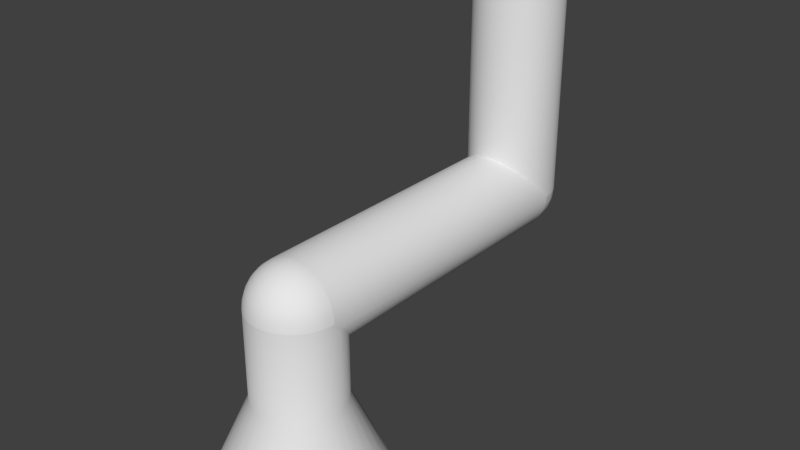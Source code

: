 # Source: Crank.blend  (saved by Blender 2.76.0; exported with 4.5.12 LTS)
import bpy
from mathutils import Matrix  # noqa: F401  (used for matrix-valued properties, if any)

bpy.ops.wm.read_factory_settings(use_empty=True)
scene = bpy.context.scene
scene.name = 'Scene'

# ---- collections
col_collection_1 = bpy.data.collections.new('Collection 1'); scene.collection.children.link(col_collection_1)

# ---- world
world_world = bpy.data.worlds.new('World'); scene.world = world_world
world_world.color = (0.05088, 0.05088, 0.05088)
world_world.use_sun_shadow = False
world_world.sun_shadow_jitter_overblur = 0.0
world_world.cycles.sampling_method = 'MANUAL'
world_world.cycles.sample_map_resolution = 256

# ---- meshes
me_circle = bpy.data.meshes.new('Circle')
me_circle.from_pydata([(0.0, 1.0, 0.0), (-0.1951, 0.9808, 0.0), (-0.3827, 0.9239, 0.0), (-0.5556, 0.8315, 0.0), (-0.7071, 0.7071, 0.0), (-0.8315, 0.5556, 0.0), (-0.9239, 0.3827, 0.0), (-0.9808, 0.1951, 0.0), (-1.0, 7.55e-08, 0.0), (-0.9808, -0.1951, 0.0), (-0.9239, -0.3827, 0.0), (-0.8315, -0.5556, 0.0), (-0.7071, -0.7071, 0.0), (-0.5556, -0.8315, 0.0), (-0.3827, -0.9239, 0.0), (-0.1951, -0.9808, 0.0), (3.258e-07, -1.0, 0.0), (0.1951, -0.9808, 0.0), (0.3827, -0.9239, 0.0), (0.5556, -0.8315, 0.0), (0.7071, -0.7071, 0.0), (0.8315, -0.5556, 0.0), (0.9239, -0.3827, 0.0), (0.9808, -0.1951, 0.0), (1.0, 9.656e-07, 0.0), (0.9808, 0.1951, 0.0), (0.9239, 0.3827, 0.0), (0.8315, 0.5556, 0.0), (0.7071, 0.7071, 0.0), (0.5556, 0.8315, 0.0), (0.3827, 0.9239, 0.0), (0.1951, 0.9808, 0.0), (-0.1951, 0.0, 2.981), (-0.3827, 0.0, 2.924), (-0.5556, 0.0, 2.831), (-0.7071, 0.0, 2.707), (-0.8315, 0.0, 2.556), (-0.9239, 0.0, 2.383), (-0.9808, 0.0, 2.195), (-0.1951, 3.0, 1.019), (-0.5556, 3.0, 1.169), (-0.9239, 3.0, 1.617), (-0.9808, 3.0, 1.805), (0.1951, -7.212e-09, 2.981), (0.3827, 4.122e-08, 2.924), (0.5556, 2.632e-08, 2.831), (0.7071, -2.584e-08, 2.707), (0.8315, -8.544e-08, 2.556), (0.9239, 6.357e-08, 2.383), (0.9808, -8.544e-08, 2.195), (1.0, -1.003e-07, 2.0), (0.1913, -0.03806, 2.981), (0.3753, -0.07466, 2.924), (0.5449, -0.1084, 2.831), (0.6935, -0.1379, 2.707), (0.8155, -0.1622, 2.556), (0.9061, -0.1802, 2.383), (0.9619, -0.1913, 2.195), (0.1802, -0.07466, 2.981), (0.3536, -0.1464, 2.924), (0.5133, -0.2126, 2.831), (0.6533, -0.2706, 2.707), (0.7682, -0.3182, 2.556), (0.8536, -0.3536, 2.383), (0.9061, -0.3753, 2.195), (0.1622, -0.1084, 2.981), (0.3182, -0.2126, 2.924), (0.4619, -0.3087, 2.831), (0.5879, -0.3928, 2.707), (0.6913, -0.4619, 2.556), (0.7682, -0.5133, 2.383), (0.8155, -0.5449, 2.195), (0.138, -0.1379, 2.981), (0.2706, -0.2706, 2.924), (0.3928, -0.3928, 2.831), (0.5, -0.5, 2.707), (0.5879, -0.5879, 2.556), (0.6533, -0.6533, 2.383), (0.6935, -0.6935, 2.195), (0.9239, 3.0, 1.617), (0.1084, -0.1622, 2.981), (0.2126, -0.3182, 2.924), (0.3087, -0.4619, 2.831), (0.3928, -0.5879, 2.707), (0.4619, -0.6913, 2.556), (0.5133, -0.7682, 2.383), (0.5449, -0.8155, 2.195), (0.07466, -0.1802, 2.981), (0.1464, -0.3536, 2.924), (0.2126, -0.5133, 2.831), (0.2706, -0.6533, 2.707), (0.3182, -0.7682, 2.556), (0.3536, -0.8536, 2.383), (0.3753, -0.9061, 2.195), (0.3827, 3.0, 1.076), (0.03806, -0.1913, 2.981), (0.07466, -0.3753, 2.924), (0.1084, -0.5449, 2.831), (0.1379, -0.6935, 2.707), (0.1622, -0.8155, 2.556), (0.1802, -0.9061, 2.383), (0.1913, -0.9619, 2.195), (3.117e-07, -0.1951, 2.981), (2.819e-07, -0.3827, 2.924), (2.819e-07, -0.5556, 2.831), (1.851e-07, -0.7071, 2.707), (1.404e-07, -0.8315, 2.556), (3.192e-07, -0.9239, 2.383), (9.567e-08, -0.9808, 2.195), (-0.03806, -0.1913, 2.981), (-0.07466, -0.3753, 2.924), (-0.1084, -0.5449, 2.831), (-0.1379, -0.6935, 2.707), (-0.1622, -0.8155, 2.556), (-0.1802, -0.9061, 2.383), (-0.1913, -0.9619, 2.195), (-0.07466, -0.1802, 2.981), (-0.1464, -0.3536, 2.924), (-0.2126, -0.5133, 2.831), (-0.2706, -0.6533, 2.707), (-0.3182, -0.7682, 2.556), (-0.3536, -0.8536, 2.383), (-0.3753, -0.9061, 2.195), (-0.1084, -0.1622, 2.981), (-0.2126, -0.3182, 2.924), (-0.3087, -0.4619, 2.831), (-0.3928, -0.5879, 2.707), (-0.4619, -0.6913, 2.556), (-0.5133, -0.7682, 2.383), (-0.5449, -0.8155, 2.195), (-0.1379, -0.1379, 2.981), (-0.2706, -0.2706, 2.924), (-0.3928, -0.3928, 2.831), (-0.5, -0.5, 2.707), (-0.5879, -0.5879, 2.556), (-0.6533, -0.6533, 2.383), (-0.6935, -0.6935, 2.195), (-0.1622, -0.1084, 2.981), (-0.3182, -0.2126, 2.924), (-0.4619, -0.3087, 2.831), (-0.5879, -0.3928, 2.707), (-0.6913, -0.4619, 2.556), (-0.7682, -0.5133, 2.383), (-0.8155, -0.5449, 2.195), (-0.1802, -0.07466, 2.981), (-0.3536, -0.1464, 2.924), (-0.5133, -0.2126, 2.831), (-0.6533, -0.2706, 2.707), (-0.7682, -0.3182, 2.556), (-0.8536, -0.3536, 2.383), (-0.9061, -0.3753, 2.195), (-0.1913, -0.03806, 2.981), (-0.3753, -0.07466, 2.924), (-0.5449, -0.1084, 2.831), (-0.6935, -0.1379, 2.707), (-0.8155, -0.1622, 2.556), (-0.9061, -0.1802, 2.383), (-0.9619, -0.1913, 2.195), (-0.3827, 6.076, 5.0), (-0.5556, 6.169, 5.0), (-0.9808, 7.195, 2.0), (-0.9619, 7.191, 1.805), (-0.9061, 7.18, 1.617), (-0.8155, 7.162, 1.444), (-0.6935, 7.138, 1.293), (-0.5449, 7.108, 1.169), (-0.3753, 7.075, 1.076), (-0.1913, 7.038, 1.019), (-0.7071, 6.293, 5.0), (-0.8315, 6.444, 5.0), (-0.9239, 7.383, 2.0), (-0.9061, 7.375, 1.805), (-0.8536, 7.354, 1.617), (-0.7682, 7.318, 1.444), (-0.6533, 7.271, 1.293), (-0.5133, 7.213, 1.169), (-0.3536, 7.146, 1.076), (-0.1802, 7.075, 1.019), (-0.9239, 6.617, 5.0), (-0.9808, 6.805, 5.0), (-0.8315, 7.556, 2.0), (-0.8155, 7.545, 1.805), (-0.7682, 7.513, 1.617), (-0.6913, 7.462, 1.444), (-0.5879, 7.393, 1.293), (-0.4619, 7.309, 1.169), (-0.3182, 7.213, 1.076), (-0.1622, 7.108, 1.019), (-1.0, 7.0, 5.0), (-0.9808, 7.195, 5.0), (-0.7071, 7.707, 2.0), (-0.6935, 7.694, 1.805), (-0.6533, 7.653, 1.617), (-0.5879, 7.588, 1.444), (-0.5, 7.5, 1.293), (-0.3928, 7.393, 1.169), (-0.2706, 7.271, 1.076), (-0.1379, 7.138, 1.019), (-0.9239, 7.383, 5.0), (-0.8315, 7.556, 5.0), (-0.5556, 7.831, 2.0), (-0.5449, 7.815, 1.805), (-0.5133, 7.768, 1.617), (-0.4619, 7.691, 1.444), (-0.3928, 7.588, 1.293), (-0.3087, 7.462, 1.169), (-0.2126, 7.318, 1.076), (-0.1084, 7.162, 1.019), (-0.7071, 7.707, 5.0), (-0.5556, 7.831, 5.0), (-0.3827, 7.924, 2.0), (-0.3753, 7.906, 1.805), (-0.3536, 7.854, 1.617), (-0.3182, 7.768, 1.444), (-0.2706, 7.653, 1.293), (-0.2126, 7.513, 1.169), (-0.1464, 7.354, 1.076), (-0.07466, 7.18, 1.019), (-0.3827, 7.924, 5.0), (-0.1951, 7.981, 5.0), (-0.1951, 7.981, 2.0), (-0.1913, 7.962, 1.805), (-0.1802, 7.906, 1.617), (-0.1622, 7.815, 1.444), (-0.1379, 7.694, 1.293), (-0.1084, 7.545, 1.169), (-0.07466, 7.375, 1.076), (-0.03806, 7.191, 1.019), (0.0, 8.0, 5.0), (0.0, 8.0, 2.0), (3.788e-07, 8.0, 2.0), (3.937e-07, 7.981, 1.805), (2.298e-07, 7.924, 1.617), (3.341e-07, 7.831, 1.444), (3.192e-07, 7.707, 1.293), (3.415e-07, 7.556, 1.169), (3.043e-07, 7.383, 1.076), (3.08e-07, 7.195, 1.019), (-0.1951, 7.981, 2.0), (-0.3827, 7.924, 2.0), (0.1951, 7.981, 2.0), (0.1913, 7.962, 1.805), (0.1802, 7.906, 1.617), (0.1622, 7.815, 1.444), (0.138, 7.694, 1.293), (0.1084, 7.545, 1.169), (0.07466, 7.375, 1.076), (0.03806, 7.191, 1.019), (-0.5556, 7.831, 2.0), (-0.7071, 7.707, 2.0), (0.3827, 7.924, 2.0), (0.3753, 7.906, 1.805), (0.3536, 7.854, 1.617), (0.3182, 7.768, 1.444), (0.2706, 7.653, 1.293), (0.2126, 7.513, 1.169), (0.1464, 7.354, 1.076), (0.07466, 7.18, 1.019), (-0.8315, 7.556, 2.0), (-0.9239, 7.383, 2.0), (0.5556, 7.831, 2.0), (0.5449, 7.815, 1.805), (0.5133, 7.768, 1.617), (0.4619, 7.691, 1.444), (0.3928, 7.588, 1.293), (0.3087, 7.462, 1.169), (0.2126, 7.318, 1.076), (0.1084, 7.162, 1.019), (-0.9808, 7.195, 2.0), (-1.0, 7.0, 2.0), (0.7071, 7.707, 2.0), (0.6935, 7.694, 1.805), (0.6533, 7.653, 1.617), (0.5879, 7.588, 1.444), (0.5, 7.5, 1.293), (0.3928, 7.393, 1.169), (0.2706, 7.271, 1.076), (0.138, 7.138, 1.019), (0.8315, 7.556, 2.0), (0.8155, 7.545, 1.805), (0.7682, 7.513, 1.617), (0.6913, 7.462, 1.444), (0.5879, 7.393, 1.293), (0.4619, 7.309, 1.169), (0.3182, 7.213, 1.076), (0.1622, 7.108, 1.019), (0.9239, 7.383, 2.0), (0.9061, 7.375, 1.805), (0.8536, 7.354, 1.617), (0.7682, 7.318, 1.444), (0.6533, 7.271, 1.293), (0.5133, 7.213, 1.169), (0.3536, 7.146, 1.076), (0.1802, 7.075, 1.019), (0.9808, 7.195, 2.0), (0.9619, 7.191, 1.805), (0.9061, 7.18, 1.617), (0.8155, 7.162, 1.444), (0.6935, 7.138, 1.293), (0.5449, 7.108, 1.169), (0.3753, 7.075, 1.076), (0.1913, 7.038, 1.019), (0.9808, 7.195, 2.0), (0.9239, 7.383, 2.0), (0.8315, 7.556, 2.0), (0.7071, 7.707, 2.0), (0.5556, 7.831, 2.0), (0.3827, 7.924, 2.0), (0.1951, 7.981, 2.0), (0.1951, 7.981, 2.0), (0.3827, 7.924, 2.0), (0.5556, 7.831, 2.0), (0.7071, 7.707, 2.0), (0.8315, 7.556, 2.0), (0.9239, 7.383, 2.0), (0.9808, 7.195, 2.0), (-0.9808, 7.195, 2.0), (-0.9239, 7.383, 2.0), (-0.8315, 7.556, 2.0), (-0.7071, 7.707, 2.0), (-0.5556, 7.831, 2.0), (-0.3827, 7.924, 2.0), (-0.1951, 7.981, 2.0), (0.0, 8.0, 2.0), (-0.1951, 6.019, 5.0), (3.258e-07, 6.0, 5.0), (0.1951, 6.019, 5.0), (0.3827, 6.076, 5.0), (0.5556, 6.169, 5.0), (0.7071, 6.293, 5.0), (0.8315, 6.444, 5.0), (0.9239, 6.617, 5.0), (0.9808, 6.805, 5.0), (1.0, 7.0, 5.0), (0.9808, 7.195, 5.0), (0.9239, 7.383, 5.0), (0.8315, 7.556, 5.0), (0.7071, 7.707, 5.0), (0.5556, 7.831, 5.0), (0.3827, 7.924, 5.0), (0.1951, 7.981, 5.0), (-0.3707, 1.863, -2.0), (1.069e-07, 1.9, -2.0), (-0.7271, 1.755, -2.0), (-1.056, 1.58, -2.0), (-1.344, 1.344, -2.0), (-1.58, 1.056, -2.0), (-1.755, 0.7271, -2.0), (-1.863, 0.3707, -2.0), (-1.9, -1.13e-07, -2.0), (-1.863, -0.3707, -2.0), (-1.755, -0.7271, -2.0), (-1.58, -1.056, -2.0), (-1.344, -1.344, -2.0), (-1.056, -1.58, -2.0), (-0.7271, -1.755, -2.0), (-0.3707, -1.863, -2.0), (7.26e-07, -1.9, -2.0), (0.3707, -1.863, -2.0), (0.7271, -1.755, -2.0), (1.056, -1.58, -2.0), (1.344, -1.344, -2.0), (1.58, -1.056, -2.0), (1.755, -0.7271, -2.0), (1.863, -0.3707, -2.0), (1.9, 1.578e-06, -2.0), (1.863, 0.3707, -2.0), (1.755, 0.7271, -2.0), (1.58, 1.056, -2.0), (1.344, 1.344, -2.0), (1.056, 1.58, -2.0), (0.7271, 1.755, -2.0), (0.3707, 1.863, -2.0), (0.0, 8.0, 7.0), (0.1951, 7.981, 7.0), (0.3827, 7.924, 7.0), (0.5556, 7.831, 7.0), (0.7071, 7.707, 7.0), (0.8315, 7.556, 7.0), (0.9239, 7.383, 7.0), (0.9808, 7.195, 7.0), (1.0, 7.0, 7.0), (0.9808, 6.805, 7.0), (0.9239, 6.617, 7.0), (0.8315, 6.444, 7.0), (0.7071, 6.293, 7.0), (0.5556, 6.169, 7.0), (0.3827, 6.076, 7.0), (0.1951, 6.019, 7.0), (3.258e-07, 6.0, 7.0), (-0.1951, 6.019, 7.0), (-0.3827, 6.076, 7.0), (-0.5556, 6.169, 7.0), (-0.7071, 6.293, 7.0), (-0.8315, 6.444, 7.0), (-0.9239, 6.617, 7.0), (-0.9808, 6.805, 7.0), (-1.0, 7.0, 7.0), (-0.9808, 7.195, 7.0), (-0.9239, 7.383, 7.0), (-0.8315, 7.556, 7.0), (-0.7071, 7.707, 7.0), (-0.5556, 7.831, 7.0), (-0.3827, 7.924, 7.0), (-0.1951, 7.981, 7.0), (-0.3827, 0.9239, 1.076), (0.1951, 0.9808, 1.019), (0.5556, 0.8315, 1.169), (0.7071, 0.7071, 1.293), (0.9808, 0.1951, 1.805), (0.9825, 0.1778, 1.822), (-0.8315, 0.5556, 1.444), (-0.9239, 0.3827, 1.617), (-1.0, 7.55e-08, 2.0), (-0.7071, 0.7071, 1.293), (0.8315, 0.5556, 1.444), (-0.9808, -0.1951, 2.0), (-0.9239, -0.3827, 2.0), (-0.8315, -0.5556, 2.0), (-0.982, 0.1832, 1.817), (-0.982, 6.817, 2.183), (-0.7071, -0.7071, 2.0), (-0.9808, 6.805, 2.195), (-1.0, 0.0, 2.0), (-0.5556, -0.8315, 2.0), (-0.3827, -0.9239, 2.0), (-0.9239, 2.617, 2.383), (-0.1951, -0.9808, 2.0), (3.258e-07, -1.0, 2.0), (0.8315, 6.444, 2.556), (0.1951, -0.9808, 2.0), (-0.7071, 6.293, 2.707), (0.3827, -0.9239, 2.0), (0.5556, -0.8315, 2.0), (-0.8315, 2.444, 2.556), (0.7071, -0.7071, 2.0), (0.8315, -0.5556, 2.0), (0.9239, -0.3827, 2.0), (0.9808, -0.1951, 2.0), (0.3827, 6.076, 2.924), (-0.1951, 6.019, 2.981), (-0.3827, 2.076, 2.924), (1.0, 9.656e-07, 2.0), (0.9808, -0.1951, 2.0), (0.9239, -0.3827, 2.0), (0.8315, -0.5556, 2.0), (0.7071, -0.7071, 2.0), (0.5556, -0.8315, 2.0), (0.3827, -0.9239, 2.0), (0.1951, -0.9808, 2.0), (9.105e-14, 3.0, 1.0), (-0.3827, 3.0, 1.076), (1.404e-07, -1.0, 2.0), (-0.7071, 3.0, 1.293), (-0.8315, 3.0, 1.444), (-0.1951, -0.9808, 2.0), (-1.0, 3.0, 2.0), (-0.3827, -0.9239, 2.0), (-0.5556, -0.8315, 2.0), (-0.7071, -0.7071, 2.0), (-0.8315, -0.5556, 2.0), (1.0, 3.0, 2.0), (0.9808, 3.0, 1.805), (-0.9239, -0.3827, 2.0), (0.8315, 3.0, 1.444), (0.7071, 3.0, 1.293), (0.5556, 3.0, 1.169), (-0.9808, -0.1951, 2.0), (0.1951, 3.0, 1.019), (1.0, 2.98e-07, 2.0), (0.9808, 2.831e-07, 2.195), (0.9239, 2.682e-07, 2.383), (0.8315, 2.384e-07, 2.556), (0.7071, 2.384e-07, 2.707), (0.5556, 2.384e-07, 2.831), (0.3827, 2.384e-07, 2.924), (0.1951, 2.384e-07, 2.981), (3.258e-07, 2.384e-07, 3.0), (-0.1951, 2.384e-07, 2.981), (-0.3827, 2.384e-07, 2.924), (-0.5556, 2.384e-07, 2.831), (-0.7071, 2.384e-07, 2.707), (-0.8315, 2.384e-07, 2.556), (-0.9239, 2.682e-07, 2.383), (-0.9808, 2.831e-07, 2.195), (-1.0, 2.98e-07, 2.0), (2.011e-07, -3.01e-07, 3.0), (-1.0, 7.0, 2.0), (-0.9808, 7.0, 1.805), (-0.9239, 7.0, 1.617), (-0.8315, 7.0, 1.444), (-0.7071, 7.0, 1.293), (-0.5556, 7.0, 1.169), (-0.3827, 7.0, 1.076), (-0.1951, 7.0, 1.019), (3.258e-07, 7.0, 1.0), (1.0, 7.0, 2.0), (0.9808, 7.0, 1.805), (0.9239, 7.0, 1.617), (0.8315, 7.0, 1.444), (0.7071, 7.0, 1.293), (0.5556, 7.0, 1.169), (0.3827, 7.0, 1.076), (0.1951, 7.0, 1.019), (0.0, 8.0, 2.0), (0.0, 8.0, 2.0), (0.0, 8.0, 2.0), (-0.1951, 7.981, 2.0), (-0.3827, 7.924, 2.0), (-0.5556, 7.831, 2.0), (-0.7071, 7.707, 2.0), (-0.8315, 7.556, 2.0), (-0.9239, 7.383, 2.0), (-0.9808, 7.195, 2.0), (1.0, 7.0, 2.0), (0.9808, 7.195, 2.0), (0.9239, 7.383, 2.0), (0.8315, 7.556, 2.0), (0.7071, 7.707, 2.0), (0.5556, 7.831, 2.0), (0.3827, 7.924, 2.0), (0.1951, 7.981, 2.0), (-0.1951, 0.9808, 1.019), (-0.1951, 0.9808, 1.019), (3.035e-14, 1.0, 1.0), (3.035e-14, 1.0, 1.0), (0.1951, 0.9808, 1.019), (0.3827, 0.9239, 1.076), (0.3827, 0.9239, 1.076), (0.5556, 0.8315, 1.169), (0.7071, 0.7071, 1.293), (-0.5556, 0.8315, 1.169), (-0.5556, 0.8315, 1.169), (-0.3827, 0.9239, 1.076), (0.9808, 0.1951, 1.805), (0.9825, 0.1778, 1.822), (0.9239, 0.3827, 1.617), (0.9239, 0.3827, 1.617), (-0.9239, 0.3827, 1.617), (-0.8315, 0.5556, 1.444), (-0.7071, 0.7071, 1.293), (0.8315, 0.5556, 1.444), (-0.9808, 0.1951, 1.805), (-0.9808, 0.1951, 1.805), (-0.982, 0.1832, 1.817), (-0.982, 2.817, 2.183), (0.9808, 2.805, 2.195), (0.9808, 6.805, 2.195), (0.9239, 6.617, 2.383), (0.9239, 2.617, 2.383), (-0.9808, 2.805, 2.195), (0.8315, 2.444, 2.556), (-0.9239, 6.617, 2.383), (-0.8315, 6.444, 2.556), (-0.5556, 2.169, 2.831), (-0.5556, 6.169, 2.831), (-0.7071, 2.293, 2.707), (0.5556, 6.169, 2.831), (0.5556, 2.169, 2.831), (0.3827, 2.076, 2.924), (0.7071, 6.293, 2.707), (0.7071, 2.293, 2.707), (0.1951, 6.019, 2.981), (0.1951, 2.019, 2.981), (3.258e-07, 6.0, 3.0), (3.258e-07, 2.0, 3.0), (-0.3827, 6.076, 2.924), (-0.1951, 2.019, 2.981), (-0.1951, 7.0, 1.019), (-0.5556, 7.0, 1.169), (-0.9239, 7.0, 1.617), (-0.9808, 7.0, 1.805), (0.9239, 7.0, 1.617), (0.3827, 7.0, 1.076), (-0.9239, 6.617, 2.383), (-0.8315, 6.444, 2.556), (-0.3827, 6.076, 2.924), (9.105e-14, 7.0, 1.0), (-0.3827, 7.0, 1.076), (-0.7071, 7.0, 1.293), (-0.8315, 7.0, 1.444), (-1.0, 7.0, 2.0), (1.0, 7.0, 2.0), (0.9808, 7.0, 1.805), (0.8315, 7.0, 1.444), (0.7071, 7.0, 1.293), (0.5556, 7.0, 1.169), (0.1951, 7.0, 1.019), (-0.982, 6.817, 2.183), (0.9808, 6.805, 2.195), (0.9239, 6.617, 2.383), (-0.9808, 6.805, 2.195), (0.8315, 6.444, 2.556), (-0.5556, 6.169, 2.831), (-0.7071, 6.293, 2.707), (0.5556, 6.169, 2.831), (0.3827, 6.076, 2.924), (0.7071, 6.293, 2.707), (0.1951, 6.019, 2.981), (3.258e-07, 6.0, 3.0), (-0.1951, 6.019, 2.981)], [], [(17, 16, 357, 358), (13, 14, 425, 424), (0, 1, 522, 525), (27, 28, 530, 541), (14, 15, 427, 425), (1, 2, 533, 522), (28, 29, 529, 530), (15, 16, 428, 427), (2, 3, 531, 533), (29, 30, 528, 529), (16, 17, 430, 428), (3, 4, 540, 531), (30, 31, 526, 528), (17, 18, 432, 430), (4, 5, 411, 540), (31, 0, 525, 526), (18, 19, 433, 432), (5, 6, 412, 411), (19, 20, 435, 433), (6, 7, 543, 412), (20, 21, 436, 435), (7, 8, 413, 544, 543), (21, 22, 437, 436), (8, 9, 416, 413), (22, 23, 438, 437), (9, 10, 417, 416), (23, 24, 442, 438), (10, 11, 418, 417), (24, 25, 409, 535, 442), (11, 12, 421, 418), (25, 26, 537, 409), (12, 13, 424, 421), (26, 27, 541, 537), (44, 43, 51, 52), (45, 44, 52, 53), (46, 45, 53, 54), (47, 46, 54, 55), (48, 47, 55, 56), (49, 48, 56, 57), (50, 49, 57, 443), (56, 55, 62, 63), (57, 56, 63, 64), (443, 57, 64, 444), (52, 51, 58, 59), (53, 52, 59, 60), (54, 53, 60, 61), (55, 54, 61, 62), (60, 59, 66, 67), (61, 60, 67, 68), (62, 61, 68, 69), (63, 62, 69, 70), (64, 63, 70, 71), (444, 64, 71, 445), (59, 58, 65, 66), (71, 70, 77, 78), (445, 71, 78, 446), (66, 65, 72, 73), (67, 66, 73, 74), (68, 67, 74, 75), (69, 68, 75, 76), (70, 69, 76, 77), (74, 73, 81, 82), (75, 74, 82, 83), (76, 75, 83, 84), (77, 76, 84, 85), (78, 77, 85, 86), (446, 78, 86, 447), (73, 72, 80, 81), (86, 85, 92, 93), (447, 86, 93, 448), (81, 80, 87, 88), (82, 81, 88, 89), (83, 82, 89, 90), (84, 83, 90, 91), (85, 84, 91, 92), (90, 89, 97, 98), (91, 90, 98, 99), (92, 91, 99, 100), (93, 92, 100, 101), (448, 93, 101, 449), (88, 87, 95, 96), (89, 88, 96, 97), (449, 101, 108, 452), (477, 476, 563, 565), (96, 95, 102, 103), (97, 96, 103, 104), (98, 97, 104, 105), (99, 98, 105, 106), (100, 99, 106, 107), (101, 100, 107, 108), (105, 104, 111, 112), (106, 105, 112, 113), (107, 106, 113, 114), (108, 107, 114, 115), (452, 108, 115, 455), (476, 475, 559, 563), (103, 102, 109, 110), (104, 103, 110, 111), (455, 115, 122, 457), (110, 109, 116, 117), (111, 110, 117, 118), (112, 111, 118, 119), (113, 112, 119, 120), (114, 113, 120, 121), (115, 114, 121, 122), (120, 119, 126, 127), (121, 120, 127, 128), (122, 121, 128, 129), (457, 122, 129, 458), (475, 474, 558, 559), (117, 116, 123, 124), (118, 117, 124, 125), (119, 118, 125, 126), (474, 473, 561, 558), (124, 123, 130, 131), (125, 124, 131, 132), (126, 125, 132, 133), (127, 126, 133, 134), (128, 127, 134, 135), (129, 128, 135, 136), (458, 129, 136, 459), (135, 134, 141, 142), (136, 135, 142, 143), (459, 136, 143, 460), (473, 472, 551, 561), (131, 130, 137, 138), (132, 131, 138, 139), (133, 132, 139, 140), (134, 133, 140, 141), (138, 137, 144, 145), (139, 138, 145, 146), (140, 139, 146, 147), (141, 140, 147, 148), (142, 141, 148, 149), (143, 142, 149, 150), (460, 143, 150, 463), (472, 471, 549, 551), (485, 484, 550, 545, 456), (149, 148, 155, 156), (150, 149, 156, 157), (463, 150, 157, 467), (471, 470, 546, 549), (484, 483, 426, 550), (145, 144, 151, 152), (146, 145, 152, 153), (147, 146, 153, 154), (148, 147, 154, 155), (470, 469, 461, 546), (483, 482, 434, 426), (482, 481, 556, 434), (481, 480, 554, 556), (480, 479, 441, 554), (479, 478, 567, 441), (478, 477, 565, 567), (43, 486, 51), (51, 486, 58), (58, 486, 65), (65, 486, 72), (72, 486, 80), (80, 486, 87), (87, 486, 95), (95, 486, 102), (102, 486, 109), (109, 486, 116), (116, 486, 123), (123, 486, 130), (130, 486, 137), (137, 486, 144), (144, 486, 151), (153, 152, 33, 34), (154, 153, 34, 35), (155, 154, 35, 36), (156, 155, 36, 37), (157, 156, 37, 38), (467, 157, 38, 423), (151, 486, 32), (152, 151, 32, 33), (490, 489, 162, 163), (491, 490, 163, 164), (492, 491, 164, 165), (493, 492, 165, 166), (494, 493, 166, 167), (488, 487, 160, 161), (489, 488, 161, 162), (162, 161, 171, 172), (163, 162, 172, 173), (164, 163, 173, 174), (165, 164, 174, 175), (166, 165, 175, 176), (167, 166, 176, 177), (161, 160, 170, 171), (176, 175, 185, 186), (177, 176, 186, 187), (171, 170, 180, 181), (172, 171, 181, 182), (173, 172, 182, 183), (174, 173, 183, 184), (175, 174, 184, 185), (182, 181, 191, 192), (183, 182, 192, 193), (184, 183, 193, 194), (185, 184, 194, 195), (186, 185, 195, 196), (187, 186, 196, 197), (181, 180, 190, 191), (196, 195, 205, 206), (197, 196, 206, 207), (191, 190, 200, 201), (192, 191, 201, 202), (193, 192, 202, 203), (194, 193, 203, 204), (195, 194, 204, 205), (203, 202, 212, 213), (204, 203, 213, 214), (205, 204, 214, 215), (206, 205, 215, 216), (207, 206, 216, 217), (201, 200, 210, 211), (202, 201, 211, 212), (217, 216, 226, 227), (504, 228, 340, 521), (211, 210, 220, 221), (212, 211, 221, 222), (213, 212, 222, 223), (214, 213, 223, 224), (215, 214, 224, 225), (216, 215, 225, 226), (223, 222, 232, 233), (224, 223, 233, 234), (225, 224, 234, 235), (226, 225, 235, 236), (227, 226, 236, 237), (512, 198, 199, 258), (221, 220, 230, 231), (222, 221, 231, 232), (237, 236, 246, 247), (258, 199, 208, 249), (231, 230, 240, 241), (232, 231, 241, 242), (233, 232, 242, 243), (234, 233, 243, 244), (235, 234, 244, 245), (236, 235, 245, 246), (244, 243, 253, 254), (245, 244, 254, 255), (246, 245, 255, 256), (247, 246, 256, 257), (269, 188, 189, 513), (249, 208, 209, 509), (241, 240, 250, 251), (242, 241, 251, 252), (243, 242, 252, 253), (519, 338, 337, 518), (251, 250, 260, 261), (252, 251, 261, 262), (253, 252, 262, 263), (254, 253, 263, 264), (255, 254, 264, 265), (256, 255, 265, 266), (257, 256, 266, 267), (265, 264, 274, 275), (266, 265, 275, 276), (267, 266, 276, 277), (513, 189, 198, 512), (261, 260, 270, 271), (262, 261, 271, 272), (263, 262, 272, 273), (264, 263, 273, 274), (271, 270, 278, 279), (272, 271, 279, 280), (273, 272, 280, 281), (274, 273, 281, 282), (275, 274, 282, 283), (276, 275, 283, 284), (277, 276, 284, 285), (283, 282, 290, 291), (284, 283, 291, 292), (285, 284, 292, 293), (279, 278, 286, 287), (280, 279, 287, 288), (281, 280, 288, 289), (282, 281, 289, 290), (288, 287, 295, 296), (289, 288, 296, 297), (290, 289, 297, 298), (291, 290, 298, 299), (292, 291, 299, 300), (293, 292, 300, 301), (518, 337, 336, 517), (509, 209, 218, 508), (287, 286, 294, 295), (300, 299, 501, 502), (301, 300, 502, 503), (295, 294, 496, 497), (296, 295, 497, 498), (297, 296, 498, 499), (298, 297, 499, 500), (299, 298, 500, 501), (508, 218, 219, 507), (517, 336, 335, 516), (516, 335, 334, 515), (507, 219, 228, 504), (521, 340, 339, 520), (515, 334, 333, 514), (520, 339, 338, 519), (325, 326, 388, 389), (317, 259, 511, 318), (316, 268, 259, 317), (314, 303, 302, 315), (313, 304, 303, 314), (322, 238, 505, 506), (312, 305, 304, 313), (321, 239, 238, 322), (311, 306, 305, 312), (320, 248, 239, 321), (310, 307, 306, 311), (319, 510, 248, 320), (309, 308, 307, 310), (318, 511, 510, 319), (323, 229, 308, 309), (495, 494, 167), (495, 167, 177), (495, 177, 187), (495, 187, 197), (495, 197, 207), (495, 207, 217), (495, 217, 227), (495, 227, 237), (495, 237, 247), (495, 247, 257), (495, 257, 267), (495, 267, 277), (495, 277, 285), (495, 285, 293), (495, 293, 301), (495, 301, 503), (341, 342, 372, 371, 370, 369, 368, 367, 366, 365, 364, 363, 362, 361, 360, 359, 358, 357, 356, 355, 354, 353, 352, 351, 350, 349, 348, 347, 346, 345, 344, 343), (4, 3, 344, 345), (31, 30, 371, 372), (18, 17, 358, 359), (5, 4, 345, 346), (0, 31, 372, 342), (19, 18, 359, 360), (6, 5, 346, 347), (20, 19, 360, 361), (7, 6, 347, 348), (21, 20, 361, 362), (8, 7, 348, 349), (22, 21, 362, 363), (9, 8, 349, 350), (23, 22, 363, 364), (10, 9, 350, 351), (24, 23, 364, 365), (11, 10, 351, 352), (25, 24, 365, 366), (12, 11, 352, 353), (26, 25, 366, 367), (13, 12, 353, 354), (27, 26, 367, 368), (14, 13, 354, 355), (1, 0, 342, 341), (28, 27, 368, 369), (15, 14, 355, 356), (2, 1, 341, 343), (29, 28, 369, 370), (16, 15, 356, 357), (3, 2, 343, 344), (30, 29, 370, 371), (404, 403, 402, 401, 400, 399, 398, 397, 396, 395, 394, 393, 392, 391, 390, 389, 388, 387, 386, 385, 384, 383, 382, 381, 380, 379, 378, 377, 376, 375, 374, 373), (208, 199, 400, 401), (189, 188, 397, 398), (159, 158, 391, 392), (324, 325, 389, 390), (168, 159, 392, 393), (332, 333, 381, 382), (198, 189, 398, 399), (330, 331, 383, 384), (158, 324, 390, 391), (340, 228, 373, 374), (329, 330, 384, 385), (334, 335, 379, 380), (331, 332, 382, 383), (333, 334, 380, 381), (339, 340, 374, 375), (338, 339, 375, 376), (337, 338, 376, 377), (209, 208, 401, 402), (169, 168, 393, 394), (218, 209, 402, 403), (328, 329, 385, 386), (178, 169, 394, 395), (336, 337, 377, 378), (327, 328, 386, 387), (219, 218, 403, 404), (335, 336, 378, 379), (179, 178, 395, 396), (228, 219, 404, 373), (326, 327, 387, 388), (199, 198, 399, 400), (188, 179, 396, 397), (553, 431, 168, 169), (527, 406, 468, 94), (560, 429, 330, 329), (406, 524, 450, 468), (564, 562, 326, 325), (542, 419, 485, 456, 42), (532, 414, 453, 40), (566, 440, 324, 158), (414, 539, 454, 453), (548, 547, 332, 331), (523, 405, 451, 39), (431, 555, 159, 168), (547, 514, 333, 332), (269, 420, 422, 179, 188), (405, 532, 40, 451), (422, 552, 178, 179), (534, 462, 461, 469, 410), (536, 415, 464, 79), (415, 408, 465, 464), (562, 439, 327, 326), (524, 523, 39, 450), (439, 557, 328, 327), (408, 407, 466, 465), (552, 553, 169, 178), (555, 566, 158, 159), (534, 536, 79, 462), (407, 527, 94, 466), (440, 564, 325, 324), (538, 542, 42, 41), (557, 560, 329, 328), (429, 548, 331, 330), (539, 538, 41, 454), (454, 41, 570, 580), (41, 42, 571, 570), (456, 545, 588, 581), (42, 456, 581, 571), (549, 546, 589, 590), (545, 550, 591, 588), (558, 561, 597, 595), (461, 462, 583, 582), (546, 461, 582, 589), (462, 79, 572, 583), (550, 426, 574, 591), (563, 559, 596, 598), (79, 464, 584, 572), (426, 434, 575, 574), (464, 465, 585, 584), (556, 554, 593, 594), (450, 39, 568, 577), (551, 549, 590, 592), (465, 466, 586, 585), (559, 558, 595, 596), (567, 565, 599, 600), (39, 451, 578, 568), (466, 94, 573, 586), (561, 551, 592, 597), (468, 450, 577, 587), (94, 468, 587, 573), (434, 556, 594, 575), (451, 40, 569, 578), (565, 563, 598, 599), (40, 453, 579, 569), (554, 441, 576, 593), (453, 454, 580, 579), (441, 567, 600, 576)])
me_circle.polygons.foreach_set('use_smooth', [True] * 465)
me_circle.use_remesh_preserve_volume = False
me_circle.use_remesh_preserve_attributes = False
me_circle.use_mirror_vertex_groups = False
me_circle.update()

# ---- objects
ob_circle = bpy.data.objects.new('Circle', me_circle)

# ---- transforms, parenting, visibility, modifiers, constraints
ob_circle.location = (0.0, 0.0, 2.0)
ob_circle.lineart.crease_threshold = 0.0
_m = ob_circle.modifiers.new('EdgeSplit', 'EDGE_SPLIT')

# ---- collection membership
col_collection_1.objects.link(ob_circle)

# ---- scene / render settings (as saved in the file)
scene.frame_start = 1; scene.frame_end = 250; scene.frame_set(1)
scene.render.engine = 'BLENDER_EEVEE_NEXT'
scene.render.resolution_percentage = 50
scene.render.dither_intensity = 0.0
scene.cycles.use_denoising = False
scene.cycles.samples = 10
scene.cycles.sampling_pattern = 'TABULATED_SOBOL'
scene.cycles.light_sampling_threshold = 0.0
scene.cycles.use_adaptive_sampling = False
scene.cycles.use_light_tree = False
scene.cycles.blur_glossy = 0.0
scene.cycles.pixel_filter_type = 'GAUSSIAN'
scene.cycles.sample_clamp_indirect = 0.0
scene.view_settings.view_transform = 'Standard'
bpy.context.view_layer.update()

# ---- added for rendering (the .blend has no active camera and no usable light): camera, sun
cam_auto = bpy.data.cameras.new('AutoCamera')
cam_auto.lens = 50.0
cam_auto.sensor_width = 36.0
cam_auto.clip_end = 1000.0
ob_auto_camera = bpy.data.objects.new('AutoCamera', cam_auto)
scene.collection.objects.link(ob_auto_camera)
ob_auto_camera.location = (12.8686, -12.3923, 14.7949)
ob_auto_camera.rotation_euler = (1.09748, -7.21219e-08, 0.694738)
scene.camera = ob_auto_camera
light_auto_sun = bpy.data.lights.new('AutoSun', 'SUN')
light_auto_sun.energy = 3.0
light_auto_sun.angle = 0.0523599
ob_auto_sun = bpy.data.objects.new('AutoSun', light_auto_sun)
scene.collection.objects.link(ob_auto_sun)
ob_auto_sun.rotation_euler = (0.872665, 0.174533, 0.523599)
bpy.context.view_layer.update()
